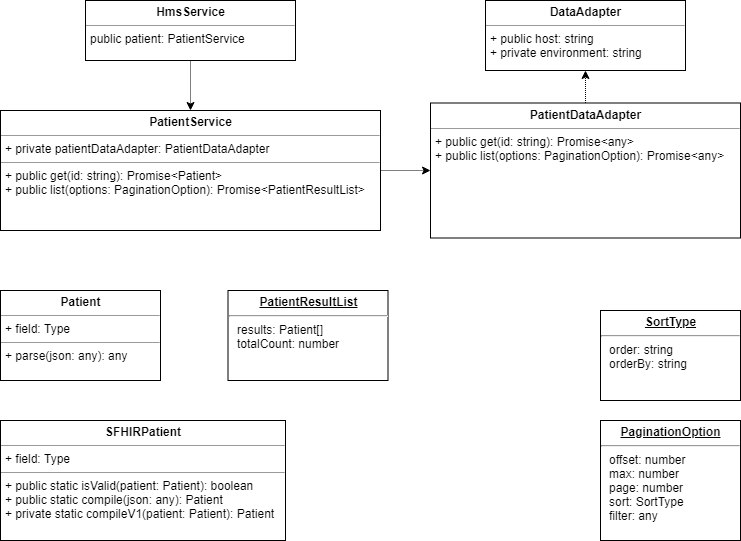

The diagram above was exported from draw.io. Its source (the exported page's mxGraphModel, read from the mxfile embedded in the PNG):
<mxGraphModel dx="1408" dy="737" grid="1" gridSize="10" guides="1" tooltips="1" connect="1" arrows="1" fold="1" page="1" pageScale="1" pageWidth="827" pageHeight="1169" math="0" shadow="0">
  <root>
    <mxCell id="0" />
    <mxCell id="1" parent="0" />
    <mxCell id="69xi1Sb60jiZ5JWvZHqh-13" value="" style="edgeStyle=orthogonalEdgeStyle;rounded=0;orthogonalLoop=1;jettySize=auto;html=1;dashed=1;dashPattern=1 1;entryX=0.5;entryY=0;entryDx=0;entryDy=0;" parent="1" source="69xi1Sb60jiZ5JWvZHqh-2" target="69xi1Sb60jiZ5JWvZHqh-19" edge="1">
      <mxGeometry relative="1" as="geometry">
        <mxPoint x="259.72413793103465" y="210.0000000000001" as="targetPoint" />
      </mxGeometry>
    </mxCell>
    <mxCell id="69xi1Sb60jiZ5JWvZHqh-2" value="&lt;p style=&quot;margin: 0px ; margin-top: 4px ; text-align: center&quot;&gt;&lt;b&gt;HmsService&lt;/b&gt;&lt;/p&gt;&lt;hr size=&quot;1&quot;&gt;&lt;p style=&quot;margin: 0px ; margin-left: 4px&quot;&gt;public patient: PatientService&lt;/p&gt;&lt;p style=&quot;margin: 0px ; margin-left: 4px&quot;&gt;&lt;br&gt;&lt;/p&gt;&lt;hr size=&quot;1&quot;&gt;&lt;p style=&quot;margin: 0px ; margin-left: 4px&quot;&gt;&lt;br&gt;&lt;/p&gt;" style="verticalAlign=top;align=left;overflow=fill;fontSize=12;fontFamily=Helvetica;html=1;" parent="1" vertex="1">
      <mxGeometry x="145" y="100" width="210" height="60" as="geometry" />
    </mxCell>
    <mxCell id="69xi1Sb60jiZ5JWvZHqh-16" value="" style="edgeStyle=orthogonalEdgeStyle;rounded=0;orthogonalLoop=1;jettySize=auto;html=1;dashed=1;dashPattern=1 1;exitX=1;exitY=0.5;exitDx=0;exitDy=0;" parent="1" source="69xi1Sb60jiZ5JWvZHqh-19" target="69xi1Sb60jiZ5JWvZHqh-11" edge="1">
      <mxGeometry relative="1" as="geometry">
        <mxPoint x="450.0000000000002" y="260" as="sourcePoint" />
      </mxGeometry>
    </mxCell>
    <mxCell id="69xi1Sb60jiZ5JWvZHqh-4" value="&lt;p style=&quot;margin: 0px ; margin-top: 4px ; text-align: center ; text-decoration: underline&quot;&gt;&lt;b&gt;PaginationOption&lt;/b&gt;&lt;/p&gt;&lt;hr&gt;&lt;p style=&quot;margin: 0px ; margin-left: 8px&quot;&gt;offset: number&lt;br&gt;max: number&lt;br&gt;page: number&lt;/p&gt;&lt;p style=&quot;margin: 0px ; margin-left: 8px&quot;&gt;sort: SortType&lt;/p&gt;&lt;p style=&quot;margin: 0px ; margin-left: 8px&quot;&gt;filter: any&lt;/p&gt;" style="verticalAlign=top;align=left;overflow=fill;fontSize=12;fontFamily=Helvetica;html=1;" parent="1" vertex="1">
      <mxGeometry x="660" y="520" width="140" height="120" as="geometry" />
    </mxCell>
    <mxCell id="69xi1Sb60jiZ5JWvZHqh-8" value="&lt;p style=&quot;margin: 0px ; margin-top: 4px ; text-align: center ; text-decoration: underline&quot;&gt;&lt;b&gt;SortType&lt;/b&gt;&lt;/p&gt;&lt;hr&gt;&lt;p style=&quot;margin: 0px ; margin-left: 8px&quot;&gt;order: string&lt;/p&gt;&lt;p style=&quot;margin: 0px ; margin-left: 8px&quot;&gt;orderBy: string&lt;/p&gt;" style="verticalAlign=top;align=left;overflow=fill;fontSize=12;fontFamily=Helvetica;html=1;" parent="1" vertex="1">
      <mxGeometry x="660" y="410" width="140" height="90" as="geometry" />
    </mxCell>
    <mxCell id="69xi1Sb60jiZ5JWvZHqh-9" value="&lt;p style=&quot;margin: 0px ; margin-top: 4px ; text-align: center&quot;&gt;&lt;b&gt;Patient&lt;/b&gt;&lt;/p&gt;&lt;hr size=&quot;1&quot;&gt;&lt;p style=&quot;margin: 0px ; margin-left: 4px&quot;&gt;+ field: Type&lt;/p&gt;&lt;hr size=&quot;1&quot;&gt;&lt;p style=&quot;margin: 0px ; margin-left: 4px&quot;&gt;+ parse(json: any): any&lt;/p&gt;" style="verticalAlign=top;align=left;overflow=fill;fontSize=12;fontFamily=Helvetica;html=1;" parent="1" vertex="1">
      <mxGeometry x="60" y="390" width="160" height="90" as="geometry" />
    </mxCell>
    <mxCell id="69xi1Sb60jiZ5JWvZHqh-10" value="&lt;p style=&quot;margin: 0px ; margin-top: 4px ; text-align: center&quot;&gt;&lt;b&gt;DataAdapter&lt;/b&gt;&lt;/p&gt;&lt;hr size=&quot;1&quot;&gt;&lt;p style=&quot;margin: 0px ; margin-left: 4px&quot;&gt;+ public host: string&lt;/p&gt;&lt;p style=&quot;margin: 0px ; margin-left: 4px&quot;&gt;+ private environment: string&lt;/p&gt;&lt;p style=&quot;margin: 0px ; margin-left: 4px&quot;&gt;&lt;br&gt;&lt;/p&gt;" style="verticalAlign=top;align=left;overflow=fill;fontSize=12;fontFamily=Helvetica;html=1;" parent="1" vertex="1">
      <mxGeometry x="545" y="100" width="200" height="70" as="geometry" />
    </mxCell>
    <mxCell id="69xi1Sb60jiZ5JWvZHqh-18" value="" style="edgeStyle=orthogonalEdgeStyle;rounded=0;orthogonalLoop=1;jettySize=auto;html=1;dashed=1;dashPattern=1 1;" parent="1" source="69xi1Sb60jiZ5JWvZHqh-11" target="69xi1Sb60jiZ5JWvZHqh-10" edge="1">
      <mxGeometry relative="1" as="geometry" />
    </mxCell>
    <mxCell id="69xi1Sb60jiZ5JWvZHqh-11" value="&lt;p style=&quot;margin: 0px ; margin-top: 4px ; text-align: center&quot;&gt;&lt;b&gt;PatientDataAdapter&lt;/b&gt;&lt;/p&gt;&lt;hr size=&quot;1&quot;&gt;&lt;p style=&quot;margin: 0px ; margin-left: 4px&quot;&gt;+ public get(id: string): Promise&amp;lt;any&amp;gt;&lt;/p&gt;&lt;p style=&quot;margin: 0px ; margin-left: 4px&quot;&gt;+ public list(options: PaginationOption): Promise&amp;lt;any&amp;gt;&lt;/p&gt;" style="verticalAlign=top;align=left;overflow=fill;fontSize=12;fontFamily=Helvetica;html=1;" parent="1" vertex="1">
      <mxGeometry x="490" y="202.5" width="310" height="135" as="geometry" />
    </mxCell>
    <mxCell id="69xi1Sb60jiZ5JWvZHqh-12" value="&lt;p style=&quot;margin: 0px ; margin-top: 4px ; text-align: center ; text-decoration: underline&quot;&gt;&lt;b&gt;PatientResultList&lt;/b&gt;&lt;/p&gt;&lt;hr&gt;&lt;p style=&quot;margin: 0px ; margin-left: 8px&quot;&gt;results: Patient[]&lt;/p&gt;&lt;p style=&quot;margin: 0px ; margin-left: 8px&quot;&gt;totalCount: number&lt;/p&gt;" style="verticalAlign=top;align=left;overflow=fill;fontSize=12;fontFamily=Helvetica;html=1;" parent="1" vertex="1">
      <mxGeometry x="287.5" y="390" width="160" height="90" as="geometry" />
    </mxCell>
    <mxCell id="69xi1Sb60jiZ5JWvZHqh-19" value="&lt;p style=&quot;margin: 0px ; margin-top: 4px ; text-align: center&quot;&gt;&lt;b&gt;PatientService&lt;/b&gt;&lt;br&gt;&lt;/p&gt;&lt;hr size=&quot;1&quot;&gt;&lt;p style=&quot;margin: 0px ; margin-left: 4px&quot;&gt;+ private patientDataAdapter: PatientDataAdapter&lt;/p&gt;&lt;hr size=&quot;1&quot;&gt;&lt;p style=&quot;margin: 0px 0px 0px 4px&quot;&gt;+ public get(id: string): Promise&amp;lt;Patient&amp;gt;&lt;/p&gt;&lt;p style=&quot;margin: 0px 0px 0px 4px&quot;&gt;+ public list(options: PaginationOption): Promise&amp;lt;PatientResultList&amp;gt;&lt;/p&gt;" style="verticalAlign=top;align=left;overflow=fill;fontSize=12;fontFamily=Helvetica;html=1;" parent="1" vertex="1">
      <mxGeometry x="60" y="210" width="380" height="120" as="geometry" />
    </mxCell>
    <mxCell id="R8opS7vMxHYhZNgjnMp7-1" value="&lt;p style=&quot;margin: 0px ; margin-top: 4px ; text-align: center&quot;&gt;&lt;b&gt;SFHIRPatient&lt;/b&gt;&lt;/p&gt;&lt;hr size=&quot;1&quot;&gt;&lt;p style=&quot;margin: 0px ; margin-left: 4px&quot;&gt;+ field: Type&lt;/p&gt;&lt;hr size=&quot;1&quot;&gt;&lt;p style=&quot;margin: 0px ; margin-left: 4px&quot;&gt;+ public static isValid(patient: Patient): boolean&lt;/p&gt;&lt;p style=&quot;margin: 0px ; margin-left: 4px&quot;&gt;+ public static compile(json: any): Patient&lt;/p&gt;&lt;p style=&quot;margin: 0px ; margin-left: 4px&quot;&gt;+ private static compileV1(patient: Patient): Patient&lt;/p&gt;" style="verticalAlign=top;align=left;overflow=fill;fontSize=12;fontFamily=Helvetica;html=1;" parent="1" vertex="1">
      <mxGeometry x="60" y="520" width="285" height="120" as="geometry" />
    </mxCell>
  </root>
</mxGraphModel>